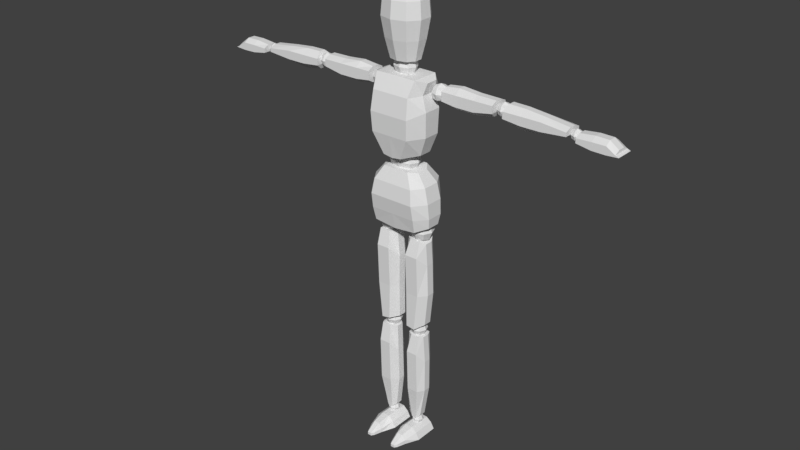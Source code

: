 # Source: testAnimator.blend  (saved by Blender 2.79.0; exported with 4.5.12 LTS)
import bpy
from mathutils import Matrix  # noqa: F401  (used for matrix-valued properties, if any)

bpy.ops.wm.read_factory_settings(use_empty=True)
scene = bpy.context.scene
scene.name = 'Scene'

# ---- collections
col_collection_1 = bpy.data.collections.new('Collection 1'); scene.collection.children.link(col_collection_1)

# ---- world
world_world = bpy.data.worlds.new('World'); scene.world = world_world
world_world.color = (0.05088, 0.05088, 0.05088)
world_world.use_sun_shadow = False
world_world.sun_shadow_jitter_overblur = 0.0
world_world.cycles.sampling_method = 'MANUAL'

# ---- meshes
me_cube_002 = bpy.data.meshes.new('Cube.002')
me_cube_002.from_pydata([(0.1201, -0.02241, 0.8827), (0.07251, -0.02064, 1.074), (0.1201, 0.027, 0.8827), (0.07251, 0.0239, 1.074), (0.0, 0.05995, 0.8627), (0.0, 0.05263, 1.081), (0.0, -0.05682, 0.8605), (0.0, -0.05263, 1.081), (0.107, 0.03674, 1.031), (0.1217, 0.03674, 0.9754), (0.1246, 0.03496, 0.9198), (0.107, -0.02861, 1.031), (0.1217, -0.0317, 0.9754), (0.1246, -0.02772, 0.9198), (0.0, -0.07147, 1.031), (0.0, -0.07879, 0.9754), (0.0, -0.06937, 0.9198), (0.0, 0.08298, 1.031), (0.0, 0.08298, 0.9754), (0.0, 0.07879, 0.9198), (0.04968, 0.05263, 1.081), (0.0841, -0.05682, 0.8692), (0.0841, 0.05995, 0.8714), (0.04968, -0.05263, 1.081), (0.08715, -0.06937, 0.9198), (0.08518, -0.07879, 0.9754), (0.07747, -0.07147, 1.031), (0.08715, 0.07879, 0.9198), (0.08518, 0.08298, 0.9754), (0.07747, 0.08298, 1.031), (0.08158, -0.02241, 1.14), (0.1062, -0.02064, 1.396), (0.08158, 0.027, 1.14), (0.1062, 0.0239, 1.396), (0.0, 0.05995, 1.126), (0.0, 0.05263, 1.408), (0.0, -0.07042, 1.126), (0.0, -0.05263, 1.408), (0.0937, 0.03674, 1.353), (0.1095, 0.03674, 1.299), (0.1063, 0.03496, 1.209), (0.0937, -0.02861, 1.353), (0.1095, -0.0317, 1.299), (0.1063, -0.02772, 1.209), (0.0, -0.07984, 1.353), (0.0, -0.0903, 1.281), (0.0, -0.08612, 1.209), (0.0, 0.08298, 1.353), (0.0, 0.08298, 1.281), (0.0, 0.07879, 1.209), (0.07898, 0.05263, 1.407), (0.03596, -0.07042, 1.131), (0.03596, 0.05995, 1.131), (0.07898, -0.05263, 1.407), (0.07145, -0.08612, 1.209), (0.07471, -0.0903, 1.281), (0.07119, -0.07984, 1.353), (0.07145, 0.07879, 1.209), (0.07471, 0.08298, 1.281), (0.07119, 0.08298, 1.353), (0.3495, -0.009571, 1.35), (0.3495, -0.009571, 1.376), (0.1062, 0.02414, 1.396), (0.1062, -0.02092, 1.396), (0.0, 0.01754, 1.408), (0.0, -0.01754, 1.408), (0.3495, 0.06189, 1.35), (0.3495, 0.06189, 1.376), (0.3495, 0.03821, 1.387), (0.3416, 0.03821, 1.332), (0.3495, 0.01411, 1.387), (0.3416, 0.01411, 1.332), (0.1534, 0.03821, 1.387), (0.1534, 0.03821, 1.331), (0.07898, 0.0192, 1.407), (0.07898, -0.01754, 1.407), (0.1534, 0.01411, 1.387), (0.1534, 0.01411, 1.331), (0.1534, 0.06189, 1.376), (0.1534, 0.06189, 1.344), (0.1534, -0.009571, 1.344), (0.1534, -0.009571, 1.376), (0.2078, 0.01411, 1.321), (0.2778, 0.01411, 1.321), (0.2778, 0.03821, 1.321), (0.2078, 0.03821, 1.321), (0.2778, 0.01411, 1.388), (0.2078, 0.01411, 1.394), (0.2078, 0.03821, 1.394), (0.2778, 0.03821, 1.388), (0.2778, -0.009571, 1.376), (0.2078, -0.009571, 1.376), (0.2778, -0.009571, 1.337), (0.2078, -0.009571, 1.337), (0.2078, 0.06189, 1.337), (0.2778, 0.06189, 1.337), (0.2078, 0.06189, 1.376), (0.2778, 0.06189, 1.376), (0.6163, -0.009571, 1.345), (0.6163, -0.009571, 1.359), (0.6163, 0.06189, 1.345), (0.6163, 0.06189, 1.359), (0.6163, 0.03821, 1.368), (0.6085, 0.03821, 1.335), (0.6163, 0.01411, 1.368), (0.6085, 0.01411, 1.335), (0.3965, 0.03821, 1.388), (0.394, 0.03821, 1.326), (0.3965, 0.01411, 1.388), (0.394, 0.01411, 1.326), (0.3877, 0.06189, 1.368), (0.3877, 0.06189, 1.344), (0.3877, -0.009571, 1.344), (0.3877, -0.009571, 1.368), (0.4546, 0.01411, 1.315), (0.5246, 0.01411, 1.321), (0.5246, 0.03821, 1.321), (0.4546, 0.03821, 1.315), (0.5246, 0.01411, 1.38), (0.4546, 0.01411, 1.387), (0.4546, 0.03821, 1.387), (0.5246, 0.03821, 1.38), (0.5246, -0.009571, 1.368), (0.4546, -0.009571, 1.368), (0.5246, -0.009571, 1.337), (0.4546, -0.009571, 1.337), (0.4546, 0.06189, 1.337), (0.5246, 0.06189, 1.337), (0.4546, 0.06189, 1.368), (0.5246, 0.06189, 1.368), (0.649, -0.008992, 1.334), (0.649, 0.0112, 1.36), (0.649, 0.05957, 1.334), (0.649, 0.03937, 1.36), (0.7938, -0.008992, 1.327), (0.7822, 0.0112, 1.342), (0.7938, 0.05957, 1.327), (0.7822, 0.03937, 1.342), (0.649, -0.008992, 1.35), (0.649, 0.05957, 1.35), (0.7822, 0.05957, 1.332), (0.7822, -0.008992, 1.332), (0.7506, 0.05957, 1.324), (0.7024, 0.05957, 1.325), (0.7024, 0.03937, 1.366), (0.7506, 0.03937, 1.365), (0.7024, -0.008992, 1.325), (0.7506, -0.008992, 1.324), (0.7506, 0.0112, 1.365), (0.7024, 0.0112, 1.366), (0.7506, -0.008992, 1.352), (0.7024, -0.008992, 1.352), (0.7024, 0.05957, 1.352), (0.7506, 0.05957, 1.352), (0.04015, -0.04138, 0.4773), (0.07254, -0.04138, 0.4721), (0.04015, 0.0485, 0.4773), (0.07254, 0.0485, 0.4721), (0.09882, 0.01871, 0.4873), (0.01563, 0.01871, 0.4819), (0.09882, -0.0116, 0.4873), (0.01563, -0.0116, 0.4819), (0.1007, 0.01871, 0.812), (0.02494, 0.01871, 0.8216), (0.1007, -0.0116, 0.812), (0.02494, -0.0116, 0.8216), (0.08672, 0.04097, 0.8216), (0.04666, 0.04097, 0.8216), (0.04666, -0.03008, 0.8241), (0.08672, -0.03008, 0.8241), (0.01649, -0.0116, 0.7299), (0.01736, -0.0116, 0.6119), (0.01736, 0.01871, 0.6119), (0.01649, 0.01871, 0.7299), (0.1114, -0.0116, 0.6119), (0.1071, -0.0116, 0.7299), (0.1071, 0.01871, 0.7299), (0.1114, 0.01871, 0.6119), (0.08672, -0.04138, 0.6119), (0.08672, -0.04766, 0.765), (0.03788, -0.04138, 0.6119), (0.03788, -0.04766, 0.765), (0.03788, 0.0485, 0.7299), (0.03788, 0.0485, 0.6119), (0.08672, 0.0485, 0.7299), (0.08672, 0.0485, 0.6119), (0.04849, -0.01762, 0.07078), (0.06594, -0.01762, 0.0699), (0.04849, 0.02846, 0.06826), (0.06594, 0.02846, 0.06739), (0.08038, 0.0166, 0.08314), (0.03206, 0.0166, 0.08457), (0.08038, -0.009525, 0.08314), (0.03206, -0.009525, 0.08457), (0.09193, 0.0166, 0.4324), (0.02688, 0.0166, 0.4324), (0.09193, -0.009525, 0.4324), (0.02688, -0.009525, 0.4324), (0.0834, 0.03578, 0.4324), (0.04887, 0.03578, 0.4324), (0.04887, -0.02546, 0.435), (0.0834, -0.02546, 0.435), (0.02361, -0.009525, 0.3297), (0.01943, -0.009525, 0.2038), (0.01943, 0.0166, 0.2038), (0.02361, 0.0166, 0.3297), (0.1003, -0.009525, 0.2038), (0.1002, -0.009525, 0.3297), (0.1002, 0.0166, 0.3297), (0.1003, 0.0166, 0.2038), (0.0834, -0.0352, 0.2038), (0.0834, -0.04061, 0.3672), (0.0413, -0.0352, 0.2038), (0.0413, -0.04061, 0.3672), (0.0413, 0.04227, 0.3297), (0.0413, 0.04227, 0.2038), (0.0834, 0.04227, 0.3297), (0.0834, 0.04227, 0.2038), (0.04106, -0.1301, 0.004232), (0.04167, -0.1301, 0.01441), (0.01025, 0.04249, 0.004232), (0.02095, 0.04249, 0.02509), (0.07094, -0.1301, 0.004232), (0.06964, -0.1301, 0.01371), (0.1049, 0.04249, 0.004232), (0.09141, 0.04249, 0.02789), (0.01025, -0.04654, 0.004232), (0.02095, -0.04654, 0.02799), (0.1049, -0.04654, 0.004232), (0.09141, -0.04654, 0.0308), (0.03099, -0.09853, 0.004232), (0.08128, -0.09853, 0.02067), (0.03248, -0.09853, 0.01927), (0.08102, -0.09853, 0.004232), (0.07119, 0.04249, 0.004232), (0.04081, 0.04249, 0.004232), (0.04081, 0.04249, 0.04296), (0.07119, 0.04249, 0.04296), (0.04865, -0.1408, 0.004232), (0.06335, -0.1408, 0.004232), (0.06335, -0.1408, 0.01511), (0.04865, -0.1408, 0.01511), (0.04081, -0.04654, 0.04587), (0.07119, -0.04654, 0.04587), (0.07119, -0.04654, 0.004232), (0.04081, -0.04654, 0.004232), (0.04477, -0.09853, 0.03784), (0.06723, -0.09853, 0.03784), (0.06723, -0.09853, 0.004232), (0.04477, -0.09853, 0.004232), (0.3575, 0.01232, 1.346), (0.3575, 0.01232, 1.375), (0.3575, 0.04168, 1.346), (0.3575, 0.04168, 1.375), (0.3868, 0.01232, 1.346), (0.3868, 0.01232, 1.375), (0.3868, 0.04168, 1.346), (0.3868, 0.04168, 1.375), (0.3542, 0.027, 1.342), (0.3542, 0.009022, 1.36), (0.3542, 0.027, 1.378), (0.3542, 0.04498, 1.36), (0.3721, 0.04498, 1.342), (0.3721, 0.04498, 1.378), (0.3901, 0.04498, 1.36), (0.3901, 0.027, 1.342), (0.3901, 0.027, 1.378), (0.3901, 0.009022, 1.36), (0.3721, 0.009022, 1.342), (0.3721, 0.009022, 1.378), (0.3721, 0.027, 1.386), (0.3721, 0.027, 1.335), (0.3721, 0.001575, 1.36), (0.3976, 0.027, 1.36), (0.3721, 0.05243, 1.36), (0.3467, 0.027, 1.36), (0.6212, 0.0157, 1.334), (0.6212, 0.0157, 1.356), (0.6212, 0.0383, 1.334), (0.6212, 0.0383, 1.356), (0.6438, 0.0157, 1.334), (0.6438, 0.0157, 1.356), (0.6438, 0.0383, 1.334), (0.6438, 0.0383, 1.356), (0.6187, 0.027, 1.331), (0.6187, 0.01316, 1.345), (0.6187, 0.027, 1.359), (0.6187, 0.04084, 1.345), (0.6325, 0.04084, 1.331), (0.6325, 0.04084, 1.359), (0.6464, 0.04084, 1.345), (0.6464, 0.027, 1.331), (0.6464, 0.027, 1.359), (0.6464, 0.01316, 1.345), (0.6325, 0.01316, 1.331), (0.6325, 0.01316, 1.359), (0.6325, 0.027, 1.365), (0.6325, 0.027, 1.325), (0.6325, 0.007423, 1.345), (0.6521, 0.027, 1.345), (0.6325, 0.04658, 1.345), (0.6129, 0.027, 1.345), (0.1041, 0.009058, 1.337), (0.1065, 0.009058, 1.375), (0.1041, 0.04494, 1.337), (0.1065, 0.04494, 1.375), (0.1423, 0.009058, 1.339), (0.1423, 0.009058, 1.375), (0.1423, 0.04494, 1.339), (0.1423, 0.04494, 1.375), (0.1001, 0.027, 1.332), (0.1024, 0.005025, 1.357), (0.1024, 0.027, 1.379), (0.1024, 0.04897, 1.357), (0.1244, 0.04897, 1.335), (0.1244, 0.04897, 1.379), (0.1464, 0.04897, 1.357), (0.1464, 0.027, 1.335), (0.1464, 0.027, 1.379), (0.1464, 0.005025, 1.357), (0.1244, 0.005025, 1.335), (0.1244, 0.005025, 1.379), (0.1244, 0.027, 1.388), (0.1244, 0.027, 1.326), (0.1244, -0.004077, 1.357), (0.1555, 0.027, 1.357), (0.1244, 0.05808, 1.357), (0.09333, 0.027, 1.357), (0.04401, -0.01727, 0.8282), (0.04401, -0.01727, 0.8774), (0.04401, 0.03192, 0.8282), (0.04401, 0.03192, 0.8774), (0.0932, -0.01727, 0.8282), (0.0932, -0.01727, 0.8774), (0.0932, 0.03192, 0.8282), (0.0932, 0.03192, 0.8774), (0.03849, 0.007326, 0.8227), (0.03849, -0.02279, 0.8528), (0.03849, 0.007326, 0.8829), (0.03849, 0.03745, 0.8528), (0.06861, 0.03745, 0.8227), (0.06861, 0.03745, 0.8829), (0.09873, 0.03745, 0.8528), (0.09873, 0.007326, 0.8227), (0.09873, 0.007326, 0.8829), (0.09873, -0.02279, 0.8528), (0.06861, -0.02279, 0.8227), (0.06861, -0.02279, 0.8829), (0.06861, 0.007326, 0.8954), (0.06861, 0.007326, 0.8102), (0.06861, -0.03527, 0.8528), (0.1112, 0.007326, 0.8528), (0.06861, 0.04992, 0.8528), (0.02601, 0.007326, 0.8528), (0.0396, -0.01126, 0.4358), (0.0396, -0.01126, 0.473), (0.0396, 0.02592, 0.4358), (0.0396, 0.02592, 0.473), (0.07678, -0.01126, 0.4358), (0.07678, -0.01126, 0.473), (0.07678, 0.02592, 0.4358), (0.07678, 0.02592, 0.473), (0.03542, 0.007326, 0.4316), (0.03542, -0.01544, 0.4544), (0.03542, 0.007326, 0.4772), (0.03542, 0.03009, 0.4544), (0.05819, 0.03009, 0.4316), (0.05819, 0.03009, 0.4772), (0.08096, 0.03009, 0.4544), (0.08096, 0.007326, 0.4316), (0.08096, 0.007326, 0.4772), (0.08096, -0.01544, 0.4544), (0.05819, -0.01544, 0.4316), (0.05819, -0.01544, 0.4772), (0.05819, 0.007326, 0.4866), (0.05819, 0.007326, 0.4222), (0.05819, -0.02487, 0.4544), (0.09039, 0.007326, 0.4544), (0.05819, 0.03952, 0.4544), (0.02599, 0.007326, 0.4544), (0.04592, -0.004944, 0.04386), (0.04592, -0.004944, 0.0684), (0.04592, 0.0196, 0.04386), (0.04592, 0.0196, 0.0684), (0.07046, -0.004944, 0.04386), (0.07046, -0.004944, 0.0684), (0.07046, 0.0196, 0.04386), (0.07046, 0.0196, 0.0684), (0.04316, 0.007326, 0.0411), (0.04316, -0.007702, 0.05613), (0.04316, 0.007326, 0.07115), (0.04316, 0.02235, 0.05613), (0.05819, 0.02235, 0.0411), (0.05819, 0.02235, 0.07115), (0.07322, 0.02235, 0.05613), (0.07322, 0.007326, 0.0411), (0.07322, 0.007326, 0.07115), (0.07322, -0.007702, 0.05613), (0.05819, -0.007702, 0.0411), (0.05819, -0.007702, 0.07115), (0.05819, 0.007326, 0.07738), (0.05819, 0.007326, 0.03487), (0.05819, -0.01393, 0.05613), (0.07944, 0.007326, 0.05613), (0.05819, 0.02858, 0.05613), (0.03694, 0.007326, 0.05613), (0.03565, 0.0001775, 1.454), (0.03173, 0.0001775, 1.405), (0.03173, 0.02483, 1.43), (0.0, 0.02483, 1.454), (0.03906, -0.02423, 1.077), (0.03906, -0.02423, 1.125), (0.03906, 0.02459, 1.077), (0.03906, 0.02459, 1.125), (0.0, 0.02483, 1.405), (0.03113, 0.0203, 1.45), (0.02721, 0.0203, 1.409), (0.03113, -0.01995, 1.45), (0.0, 0.03007, 1.071), (0.0, 0.03007, 1.131), (0.04455, 0.03007, 1.101), (0.04455, 0.0001775, 1.071), (0.04455, 0.0001775, 1.131), (0.04455, -0.02972, 1.101), (0.0, -0.02972, 1.071), (0.0, -0.02972, 1.131), (0.0, 0.0001775, 1.143), (0.0, 0.0001775, 1.059), (0.0, -0.0421, 1.101), (0.05693, 0.0001775, 1.101), (0.0, 0.04246, 1.101), (0.02721, -0.01995, 1.409), (0.03173, -0.02447, 1.43), (0.0, -0.02447, 1.405), (0.0, -0.02447, 1.454), (0.0, 0.0001775, 1.464), (0.0, 0.0001775, 1.395), (0.0, -0.03468, 1.43), (0.04194, 0.0001775, 1.43), (0.0, 0.03504, 1.43), (0.0, 0.04691, 1.455), (0.0, -0.04691, 1.455), (0.03418, -0.03795, 1.455), (0.05122, -0.0145, 1.455), (0.05122, 0.0145, 1.455), (0.03418, 0.03795, 1.455), (0.0, 0.06525, 1.526), (0.0, -0.06525, 1.526), (0.04496, -0.05279, 1.526), (0.06866, -0.02016, 1.526), (0.06866, 0.02016, 1.526), (0.04496, 0.05279, 1.526), (0.0, 0.07798, 1.597), (0.0, -0.07798, 1.597), (0.05244, -0.06309, 1.597), (0.08077, -0.0241, 1.597), (0.08077, 0.0241, 1.597), (0.05244, 0.06309, 1.597), (0.0, 0.07258, 1.656), (0.0, -0.07258, 1.656), (0.04927, -0.05872, 1.656), (0.07563, -0.02243, 1.656), (0.07563, 0.02243, 1.656), (0.04927, 0.05872, 1.656), (0.0, 0.06205, 1.687), (0.0, -0.06205, 1.687), (0.04308, -0.0502, 1.687), (0.06562, -0.01918, 1.687), (0.06562, 0.01918, 1.687), (0.04308, 0.0502, 1.687), (0.0, 0.03372, 1.711), (0.0, -0.03372, 1.711), (0.02643, -0.02728, 1.711), (0.03868, -0.01042, 1.711), (0.03868, 0.01042, 1.711), (0.02643, 0.02728, 1.711), (0.0, 0.005942, 1.72), (0.0, -0.005942, 1.72), (0.0101, -0.004807, 1.72), (0.01226, -0.001836, 1.72), (0.01226, 0.001836, 1.72), (0.0101, 0.004807, 1.72)], [], [(29, 20, 3, 8), (8, 3, 1, 11), (22, 2, 0, 21), (20, 5, 7, 23), (26, 23, 7, 14), (21, 24, 16, 6), (24, 25, 15, 16), (25, 26, 14, 15), (2, 10, 13, 0), (10, 9, 12, 13), (9, 8, 11, 12), (22, 27, 10, 2), (27, 28, 9, 10), (28, 29, 8, 9), (18, 17, 29, 28), (19, 18, 28, 27), (4, 19, 27, 22), (12, 11, 26, 25), (13, 12, 25, 24), (0, 13, 24, 21), (11, 1, 23, 26), (3, 20, 23, 1), (4, 22, 21, 6), (17, 5, 20, 29), (59, 50, 33, 38), (81, 76, 72, 78), (97, 89, 68, 67), (75, 65, 37, 53), (56, 53, 37, 44), (51, 54, 46, 36), (54, 55, 45, 46), (55, 56, 44, 45), (91, 87, 76, 81), (88, 72, 76, 87), (66, 67, 61, 60), (52, 57, 40, 32), (57, 58, 39, 40), (58, 59, 38, 39), (48, 47, 59, 58), (49, 48, 58, 57), (34, 49, 57, 52), (42, 41, 56, 55), (43, 42, 55, 54), (30, 43, 54, 51), (41, 31, 53, 56), (63, 75, 53, 31), (93, 91, 81, 80), (47, 35, 50, 59), (52, 51, 36, 34), (77, 80, 79, 73), (33, 50, 74, 62), (62, 74, 75, 63), (38, 41, 42, 39), (84, 95, 66, 69), (39, 42, 43, 40), (82, 93, 80, 77), (40, 43, 30, 32), (69, 66, 60, 71), (50, 35, 64, 74), (74, 64, 65, 75), (32, 30, 51, 52), (84, 69, 71, 83), (62, 63, 31, 41, 38, 33), (67, 68, 70, 61), (95, 97, 67, 66), (80, 81, 78, 79), (79, 78, 96, 94), (94, 96, 97, 95), (73, 85, 82, 77), (85, 84, 83, 82), (71, 60, 92, 83), (83, 92, 93, 82), (73, 79, 94, 85), (85, 94, 95, 84), (60, 61, 90, 92), (92, 90, 91, 93), (68, 89, 86, 70), (89, 88, 87, 86), (61, 70, 86, 90), (90, 86, 87, 91), (78, 72, 88, 96), (96, 88, 89, 97), (113, 108, 106, 110), (129, 121, 102, 101), (123, 119, 108, 113), (120, 106, 108, 119), (100, 101, 99, 98), (125, 123, 113, 112), (109, 112, 111, 107), (116, 127, 100, 103), (114, 125, 112, 109), (103, 100, 98, 105), (116, 103, 105, 115), (101, 102, 104, 99), (127, 129, 101, 100), (112, 113, 110, 111), (111, 110, 128, 126), (126, 128, 129, 127), (107, 117, 114, 109), (117, 116, 115, 114), (105, 98, 124, 115), (115, 124, 125, 114), (107, 111, 126, 117), (117, 126, 127, 116), (98, 99, 122, 124), (124, 122, 123, 125), (102, 121, 118, 104), (121, 120, 119, 118), (99, 104, 118, 122), (122, 118, 119, 123), (110, 106, 120, 128), (128, 120, 121, 129), (138, 131, 133, 139), (153, 145, 137, 140), (140, 137, 135, 141), (151, 149, 131, 138), (142, 136, 134, 147), (144, 133, 131, 149), (146, 151, 138, 130), (136, 140, 141, 134), (142, 153, 140, 136), (130, 138, 139, 132), (132, 139, 152, 143), (143, 152, 153, 142), (134, 141, 150, 147), (147, 150, 151, 146), (137, 145, 148, 135), (145, 144, 149, 148), (132, 143, 146, 130), (143, 142, 147, 146), (141, 135, 148, 150), (150, 148, 149, 151), (139, 133, 144, 152), (152, 144, 145, 153), (169, 164, 162, 166), (185, 177, 158, 157), (179, 175, 164, 169), (176, 162, 164, 175), (156, 157, 155, 154), (181, 179, 169, 168), (165, 168, 167, 163), (172, 183, 156, 159), (170, 181, 168, 165), (159, 156, 154, 161), (172, 159, 161, 171), (157, 158, 160, 155), (183, 185, 157, 156), (168, 169, 166, 167), (167, 166, 184, 182), (182, 184, 185, 183), (163, 173, 170, 165), (173, 172, 171, 170), (161, 154, 180, 171), (171, 180, 181, 170), (163, 167, 182, 173), (173, 182, 183, 172), (154, 155, 178, 180), (180, 178, 179, 181), (158, 177, 174, 160), (177, 176, 175, 174), (155, 160, 174, 178), (178, 174, 175, 179), (166, 162, 176, 184), (184, 176, 177, 185), (201, 196, 194, 198), (217, 209, 190, 189), (211, 207, 196, 201), (208, 194, 196, 207), (188, 189, 187, 186), (213, 211, 201, 200), (197, 200, 199, 195), (204, 215, 188, 191), (202, 213, 200, 197), (191, 188, 186, 193), (204, 191, 193, 203), (189, 190, 192, 187), (215, 217, 189, 188), (200, 201, 198, 199), (199, 198, 216, 214), (214, 216, 217, 215), (195, 205, 202, 197), (205, 204, 203, 202), (193, 186, 212, 203), (203, 212, 213, 202), (195, 199, 214, 205), (205, 214, 215, 204), (186, 187, 210, 212), (212, 210, 211, 213), (190, 209, 206, 192), (209, 208, 207, 206), (187, 192, 206, 210), (210, 206, 207, 211), (198, 194, 208, 216), (216, 208, 209, 217), (226, 227, 221, 220), (234, 237, 225, 224), (233, 231, 223, 222), (238, 241, 219, 218), (248, 233, 222, 239), (246, 232, 219, 241), (236, 221, 227, 242), (234, 224, 228, 244), (224, 225, 229, 228), (230, 232, 227, 226), (218, 219, 232, 230), (242, 227, 232, 246), (244, 228, 233, 248), (228, 229, 231, 233), (226, 245, 249, 230), (245, 244, 248, 249), (229, 243, 247, 231), (243, 242, 246, 247), (220, 235, 245, 226), (235, 234, 244, 245), (225, 237, 243, 229), (237, 236, 242, 243), (231, 247, 240, 223), (247, 246, 241, 240), (230, 249, 238, 218), (249, 248, 239, 238), (222, 223, 240, 239), (239, 240, 241, 238), (220, 221, 236, 235), (235, 236, 237, 234), (275, 260, 253, 261), (274, 263, 257, 264), (273, 266, 255, 267), (272, 269, 251, 259), (271, 265, 254, 268), (270, 260, 251, 269), (266, 270, 269, 255), (257, 263, 270, 266), (263, 253, 260, 270), (258, 271, 268, 250), (252, 262, 271, 258), (262, 256, 265, 271), (268, 272, 259, 250), (254, 267, 272, 268), (267, 255, 269, 272), (265, 273, 267, 254), (256, 264, 273, 265), (264, 257, 266, 273), (262, 274, 264, 256), (252, 261, 274, 262), (261, 253, 263, 274), (258, 275, 261, 252), (250, 259, 275, 258), (259, 251, 260, 275), (301, 286, 279, 287), (300, 289, 283, 290), (299, 292, 281, 293), (298, 295, 277, 285), (297, 291, 280, 294), (296, 286, 277, 295), (292, 296, 295, 281), (283, 289, 296, 292), (289, 279, 286, 296), (284, 297, 294, 276), (278, 288, 297, 284), (288, 282, 291, 297), (294, 298, 285, 276), (280, 293, 298, 294), (293, 281, 295, 298), (291, 299, 293, 280), (282, 290, 299, 291), (290, 283, 292, 299), (288, 300, 290, 282), (278, 287, 300, 288), (287, 279, 289, 300), (284, 301, 287, 278), (276, 285, 301, 284), (285, 277, 286, 301), (327, 312, 305, 313), (326, 315, 309, 316), (325, 318, 307, 319), (324, 321, 303, 311), (323, 317, 306, 320), (322, 312, 303, 321), (318, 322, 321, 307), (309, 315, 322, 318), (315, 305, 312, 322), (310, 323, 320, 302), (304, 314, 323, 310), (314, 308, 317, 323), (320, 324, 311, 302), (306, 319, 324, 320), (319, 307, 321, 324), (317, 325, 319, 306), (308, 316, 325, 317), (316, 309, 318, 325), (314, 326, 316, 308), (304, 313, 326, 314), (313, 305, 315, 326), (310, 327, 313, 304), (302, 311, 327, 310), (311, 303, 312, 327), (353, 338, 331, 339), (352, 341, 335, 342), (351, 344, 333, 345), (350, 347, 329, 337), (349, 343, 332, 346), (348, 338, 329, 347), (344, 348, 347, 333), (335, 341, 348, 344), (341, 331, 338, 348), (336, 349, 346, 328), (330, 340, 349, 336), (340, 334, 343, 349), (346, 350, 337, 328), (332, 345, 350, 346), (345, 333, 347, 350), (343, 351, 345, 332), (334, 342, 351, 343), (342, 335, 344, 351), (340, 352, 342, 334), (330, 339, 352, 340), (339, 331, 341, 352), (336, 353, 339, 330), (328, 337, 353, 336), (337, 329, 338, 353), (379, 364, 357, 365), (378, 367, 361, 368), (377, 370, 359, 371), (376, 373, 355, 363), (375, 369, 358, 372), (374, 364, 355, 373), (370, 374, 373, 359), (361, 367, 374, 370), (367, 357, 364, 374), (362, 375, 372, 354), (356, 366, 375, 362), (366, 360, 369, 375), (372, 376, 363, 354), (358, 371, 376, 372), (371, 359, 373, 376), (369, 377, 371, 358), (360, 368, 377, 369), (368, 361, 370, 377), (366, 378, 368, 360), (356, 365, 378, 366), (365, 357, 367, 378), (362, 379, 365, 356), (354, 363, 379, 362), (363, 355, 364, 379), (405, 390, 383, 391), (404, 393, 387, 394), (403, 396, 385, 397), (402, 399, 381, 389), (401, 395, 384, 398), (400, 390, 381, 399), (396, 400, 399, 385), (387, 393, 400, 396), (393, 383, 390, 400), (388, 401, 398, 380), (382, 392, 401, 388), (392, 386, 395, 401), (398, 402, 389, 380), (384, 397, 402, 398), (397, 385, 399, 402), (395, 403, 397, 384), (386, 394, 403, 395), (394, 387, 396, 403), (392, 404, 394, 386), (382, 391, 404, 392), (391, 383, 393, 404), (388, 405, 391, 382), (380, 389, 405, 388), (389, 381, 390, 405), (438, 406, 417, 432), (430, 419, 413, 420), (429, 422, 411, 423), (432, 417, 434, 437), (427, 421, 410, 424), (431, 432, 437, 433), (422, 426, 425, 411), (413, 419, 426, 422), (436, 407, 431, 433), (408, 415, 406, 438), (406, 435, 434, 417), (418, 412, 421, 427), (416, 408, 438, 407), (410, 423, 428, 424), (423, 411, 425, 428), (421, 429, 423, 410), (412, 420, 429, 421), (420, 413, 422, 429), (418, 430, 420, 412), (415, 409, 435, 406), (439, 409, 415, 408), (414, 416, 407, 436), (414, 439, 408, 416), (407, 438, 432, 431), (443, 444, 450, 449), (444, 445, 451, 450), (441, 442, 448, 447), (445, 440, 446, 451), (442, 443, 449, 448), (449, 450, 456, 455), (450, 451, 457, 456), (447, 448, 454, 453), (451, 446, 452, 457), (448, 449, 455, 454), (456, 457, 463, 462), (453, 454, 460, 459), (457, 452, 458, 463), (454, 455, 461, 460), (455, 456, 462, 461), (468, 469, 475, 474), (462, 463, 469, 468), (459, 460, 466, 465), (463, 458, 464, 469), (460, 461, 467, 466), (461, 462, 468, 467), (471, 472, 478, 477), (465, 466, 472, 471), (469, 464, 470, 475), (466, 467, 473, 472), (467, 468, 474, 473), (475, 470, 476, 481), (472, 473, 479, 478), (473, 474, 480, 479), (474, 475, 481, 480), (478, 479, 480, 481, 476, 477), (442, 441, 440, 445, 444, 443)])
me_cube_002.use_remesh_preserve_volume = False
me_cube_002.use_remesh_preserve_attributes = False
me_cube_002.use_mirror_vertex_groups = False
me_cube_002.update()
arm_armature = bpy.data.armatures.new('Armature')  # bones are not reproduced

# ---- objects
ob_armature = bpy.data.objects.new('Armature', arm_armature)
ob_character = bpy.data.objects.new('Character', me_cube_002)

# ---- transforms, parenting, visibility, modifiers, constraints
ob_armature.location = (0.0, 0.0, 0.0)
ob_armature.lineart.crease_threshold = 0.0
ob_character.parent = ob_armature
ob_character.location = (0.0, 0.0, 0.0)
ob_character.lineart.crease_threshold = 0.0
_vg = ob_character.vertex_groups.new(name='Hip')
for _i, _w in zip([0, 1, 2, 3, 4, 5, 6, 7, 8, 9, 10, 11, 12, 13, 14, 15, 16, 17, 18, 19, 20, 21, 22, 23, 24, 25, 26, 27, 28, 29, 36, 45, 46, 51, 54, 422, 425, 426], [1.0, 1.0, 1.0, 1.0, 1.0, 1.0, 1.0, 1.0, 1.0, 1.0, 1.0, 1.0, 1.0, 1.0, 1.0, 1.0, 1.0, 1.0, 1.0, 1.0, 1.0, 1.0, 1.0, 1.0, 1.0, 1.0, 1.0, 1.0, 1.0, 1.0, 0.001241, 0.1129, 0.9981, 0.001635, 0.1422, 0.0003041, 0.007605, 0.06949]): _vg.add([_i], _w, 'REPLACE')
_vg = ob_character.vertex_groups.new(name='Spine')
_vg.add([30, 31, 32, 33, 34, 35, 36, 37, 38, 39, 40, 41, 42, 43, 44, 45, 46, 47, 48, 49, 50, 51, 52, 53, 54, 55, 56, 57, 58, 59, 62, 63, 64, 65, 74, 75, 410, 411, 412, 413, 418, 419, 420, 421, 422, 423, 424, 425, 426, 427, 428, 429, 430], 1.0, 'REPLACE')
_vg = ob_character.vertex_groups.new(name='Head')
_vg.add([406, 407, 408, 409, 414, 415, 416, 417, 431, 432, 433, 434, 435, 436, 437, 438, 439, 440, 441, 442, 443, 444, 445, 446, 447, 448, 449, 450, 451, 452, 453, 454, 455, 456, 457, 458, 459, 460, 461, 462, 463, 464, 465, 466, 467, 468, 469, 470, 471, 472, 473, 474, 475, 476, 477, 478, 479, 480, 481], 1.0, 'REPLACE')
_vg = ob_character.vertex_groups.new(name='Upper Arm.L')
_vg.add([60, 61, 66, 67, 68, 69, 70, 71, 72, 73, 76, 77, 78, 79, 80, 81, 82, 83, 84, 85, 86, 87, 88, 89, 90, 91, 92, 93, 94, 95, 96, 97, 302, 303, 304, 305, 306, 307, 308, 309, 310, 311, 312, 313, 314, 315, 316, 317, 318, 319, 320, 321, 322, 323, 324, 325, 326, 327], 1.0, 'REPLACE')
_vg = ob_character.vertex_groups.new(name='Lower Arm.L')
_vg.add([98, 99, 100, 101, 102, 103, 104, 105, 106, 107, 108, 109, 110, 111, 112, 113, 114, 115, 116, 117, 118, 119, 120, 121, 122, 123, 124, 125, 126, 127, 128, 129, 250, 251, 252, 253, 254, 255, 256, 257, 258, 259, 260, 261, 262, 263, 264, 265, 266, 267, 268, 269, 270, 271, 272, 273, 274, 275], 1.0, 'REPLACE')
_vg = ob_character.vertex_groups.new(name='Hand.L')
_vg.add([130, 131, 132, 133, 134, 135, 136, 137, 138, 139, 140, 141, 142, 143, 144, 145, 146, 147, 148, 149, 150, 151, 152, 153, 276, 277, 278, 279, 280, 281, 282, 283, 284, 285, 286, 287, 288, 289, 290, 291, 292, 293, 294, 295, 296, 297, 298, 299, 300, 301], 1.0, 'REPLACE')
_vg = ob_character.vertex_groups.new(name='Upper Arm.R')
_vg = ob_character.vertex_groups.new(name='Lower Arm.R')
_vg = ob_character.vertex_groups.new(name='Hand.R')
_vg = ob_character.vertex_groups.new(name='Upper Leg.L')
_vg.add([154, 155, 156, 157, 158, 159, 160, 161, 162, 163, 164, 165, 166, 167, 168, 169, 170, 171, 172, 173, 174, 175, 176, 177, 178, 179, 180, 181, 182, 183, 184, 185, 328, 329, 330, 331, 332, 333, 334, 335, 336, 337, 338, 339, 340, 341, 342, 343, 344, 345, 346, 347, 348, 349, 350, 351, 352, 353], 1.0, 'REPLACE')
_vg = ob_character.vertex_groups.new(name='Lower Leg.L')
_vg.add([186, 187, 188, 189, 190, 191, 192, 193, 194, 195, 196, 197, 198, 199, 200, 201, 202, 203, 204, 205, 206, 207, 208, 209, 210, 211, 212, 213, 214, 215, 216, 217, 354, 355, 356, 357, 358, 359, 360, 361, 362, 363, 364, 365, 366, 367, 368, 369, 370, 371, 372, 373, 374, 375, 376, 377, 378, 379], 1.0, 'REPLACE')
_vg = ob_character.vertex_groups.new(name='Foot.L')
_vg.add([218, 219, 220, 221, 222, 223, 224, 225, 226, 227, 228, 229, 230, 231, 232, 233, 234, 235, 236, 237, 238, 239, 240, 241, 242, 243, 244, 245, 246, 247, 248, 249, 380, 381, 382, 383, 384, 385, 386, 387, 388, 389, 390, 391, 392, 393, 394, 395, 396, 397, 398, 399, 400, 401, 402, 403, 404, 405], 1.0, 'REPLACE')
_vg = ob_character.vertex_groups.new(name='Upper Leg.R')
_vg = ob_character.vertex_groups.new(name='Lower Leg.R')
_vg = ob_character.vertex_groups.new(name='Foot.R')
_m = ob_character.modifiers.new('Mirror', 'MIRROR')
_m.use_clip = True
_m = ob_character.modifiers.new('Armature', 'ARMATURE')
_m.object = ob_armature

# ---- collection membership
col_collection_1.objects.link(ob_armature)
col_collection_1.objects.link(ob_character)

# ---- scene / render settings (as saved in the file)
scene.frame_start = 1; scene.frame_end = 250; scene.frame_set(1)
scene.render.engine = 'BLENDER_EEVEE_NEXT'
scene.render.resolution_percentage = 50
scene.render.dither_intensity = 0.0
scene.cycles.use_denoising = False
scene.cycles.samples = 128
scene.cycles.sampling_pattern = 'TABULATED_SOBOL'
scene.cycles.use_adaptive_sampling = False
scene.cycles.use_light_tree = False
scene.cycles.blur_glossy = 0.0
scene.cycles.sample_clamp_indirect = 0.0
scene.view_settings.view_transform = 'Standard'
bpy.context.view_layer.update()

# ---- added for rendering (the .blend has no active camera and no usable light): camera, sun
cam_auto = bpy.data.cameras.new('AutoCamera')
cam_auto.lens = 50.0
cam_auto.sensor_width = 36.0
cam_auto.clip_end = 1000.0
ob_auto_camera = bpy.data.objects.new('AutoCamera', cam_auto)
scene.collection.objects.link(ob_auto_camera)
ob_auto_camera.location = (2.1742, -2.63892, 2.60077)
ob_auto_camera.rotation_euler = (1.09748, -7.21219e-08, 0.694738)
scene.camera = ob_auto_camera
light_auto_sun = bpy.data.lights.new('AutoSun', 'SUN')
light_auto_sun.energy = 3.0
light_auto_sun.angle = 0.0523599
ob_auto_sun = bpy.data.objects.new('AutoSun', light_auto_sun)
scene.collection.objects.link(ob_auto_sun)
ob_auto_sun.rotation_euler = (0.872665, 0.174533, 0.523599)
bpy.context.view_layer.update()
